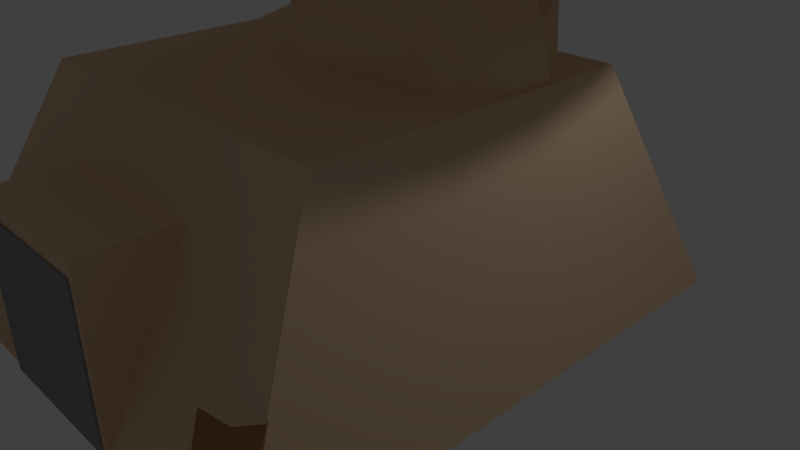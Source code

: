 # Source: dish.blend  (saved by Blender 2.73.0; exported with 4.5.12 LTS)
import bpy
from mathutils import Matrix  # noqa: F401  (used for matrix-valued properties, if any)

bpy.ops.wm.read_factory_settings(use_empty=True)
scene = bpy.context.scene
scene.name = 'Scene'

# ---- collections
col_collection_1 = bpy.data.collections.new('Collection 1'); scene.collection.children.link(col_collection_1)

# ---- materials (node trees are filled in below, after node groups)
mat_material_003 = bpy.data.materials.new('Material.003')
mat_material_003.alpha_threshold = 0.0
mat_material_003.use_transparent_shadow = False
mat_material_003.diffuse_color = (0.3032, 0.3032, 0.3032, 1.0)
mat_material_003.roughness = 0.5
mat_material_003.specular_intensity = 0.6368
mat_material_002 = bpy.data.materials.new('Material.002')
mat_material_002.alpha_threshold = 0.0
mat_material_002.use_transparent_shadow = False
mat_material_002.diffuse_color = (0.3931, 0.1975, 0.09084, 1.0)
mat_material_002.roughness = 0.5
mat_material_001 = bpy.data.materials.new('Material.001')
mat_material_001.alpha_threshold = 0.0
mat_material_001.use_transparent_shadow = False
mat_material_001.diffuse_color = (0.8, 0.5607, 0.3685, 1.0)
mat_material_001.specular_color = (0.1574, 0.1574, 0.1574)
mat_material_001.roughness = 0.5
mat_material_001.specular_intensity = 0.4316

# ---- material node trees

# ---- world
world_world = bpy.data.worlds.new('World'); scene.world = world_world
world_world.color = (0.05088, 0.05088, 0.05088)
world_world.use_sun_shadow = False
world_world.sun_shadow_jitter_overblur = 0.0
world_world.cycles.sampling_method = 'MANUAL'
world_world.cycles.sample_map_resolution = 256

# ---- cameras
cam_camera = bpy.data.cameras.new('Camera')
cam_camera.clip_end = 100.0
cam_camera.lens = 35.0
cam_camera.sensor_width = 32.0
cam_camera.sensor_height = 18.0
cam_camera.ortho_scale = 7.314
cam_camera.dof.focus_distance = 0.0
cam_camera.dof.aperture_fstop = 128.0

# ---- lights
light_lamp = bpy.data.lights.new('Lamp', 'POINT')
light_lamp.transmission_factor = 0.0
light_lamp.cutoff_distance = 30.0
light_lamp.energy = 100.0
light_lamp.shadow_buffer_clip_start = 1.001
light_lamp.shadow_soft_size = 0.1
light_lamp.shadow_maximum_resolution = 0.006
light_lamp.use_absolute_resolution = True
light_lamp.cycles.use_multiple_importance_sampling = False

# ---- meshes
me_cube_003 = bpy.data.meshes.new('Cube.003')
me_cube_003.from_pydata([(-1.0, -1.0, -1.0), (-1.0, 1.0, -1.0), (1.0, 1.0, -1.0), (1.0, -1.0, -1.0), (-1.0, -1.0, 1.0), (-1.0, 1.0, 1.0), (1.0, 1.0, 1.0), (1.0, -1.0, 1.0)], [], [(4, 5, 1, 0), (5, 6, 2, 1), (6, 7, 3, 2), (7, 4, 0, 3), (0, 1, 2, 3), (7, 6, 5, 4)])
me_cube_003.materials.append(mat_material_003)
me_cube_003.use_remesh_preserve_volume = False
me_cube_003.use_remesh_preserve_attributes = False
me_cube_003.use_mirror_vertex_groups = False
me_cube_003.update()
me_cube_002 = bpy.data.meshes.new('Cube.002')
me_cube_002.from_pydata([(-1.0, -1.0, -1.0), (-1.0, 3.501, -1.0), (1.0, 3.708, -1.0), (1.0, -1.0, -1.0), (-1.0, 0.6313, 0.6136), (-1.0, 1.0, 1.0), (1.0, 1.0, 1.0), (1.0, 0.6313, 0.6136)], [], [(4, 5, 1, 0), (5, 6, 2, 1), (6, 7, 3, 2), (7, 4, 0, 3), (0, 1, 2, 3), (7, 6, 5, 4)])
me_cube_002.materials.append(mat_material_002)
me_cube_002.use_remesh_preserve_volume = False
me_cube_002.use_remesh_preserve_attributes = False
me_cube_002.use_mirror_vertex_groups = False
me_cube_002.update()
me_icosphere_001 = bpy.data.meshes.new('Icosphere.001')
me_icosphere_001.from_pydata([(0.0, 0.0, -0.6983), (0.7236, -0.5257, -0.4472), (-0.2764, -0.8506, -0.4472), (-0.8944, 0.0, -0.4472), (-0.2764, 0.8506, -0.4472), (0.7236, 0.5257, -0.4472), (0.2764, 0.3102, -0.7213), (-0.2531, -0.5257, 0.4472), (-0.7236, 0.5257, 0.4472), (0.2764, 0.8506, 0.4472), (0.8944, 0.0, 0.4472), (0.0, 0.0, 1.0), (-0.1625, -0.5, -0.5489), (0.4253, -0.309, -0.5489), (0.2629, -0.809, -0.5257), (0.8506, 0.0, -0.5257), (0.4253, 0.309, -0.6798), (-0.5257, 0.0, -0.5489), (-0.6882, -0.5, -0.5257), (-0.1625, 0.5, -0.6798), (-0.6882, 0.5, -0.5257), (0.2629, 0.809, -0.5257), (0.9511, -0.309, 0.0), (0.9511, 0.309, 0.0), (0.0, -1.0, -0.7718), (0.5878, -0.809, 0.0), (-0.9511, -0.309, 0.0), (-0.5878, -0.809, -0.7856), (-0.5878, 0.809, 0.0), (-0.9511, 0.309, 0.0), (0.5878, 0.809, 0.0), (0.0, 1.0, 0.0), (0.6882, -0.5, 0.5257), (2.08, -2.129, -0.7223), (-0.8506, 0.0, 0.5257), (-0.2629, 0.809, 0.5257), (0.6882, 0.5, 0.5257), (1.021, -0.5, 0.6555), (0.5257, 0.0, 0.8507), (0.2095, -0.309, 0.6492), (-0.4253, 0.309, 0.8507), (0.1625, 0.5, 0.8507), (-0.1353, -2.336, -0.7426), (-0.1353, -2.336, -0.6437), (-0.1256, -2.337, -0.7426), (-0.1256, -2.337, -0.6437), (-0.1164, -2.34, -0.7426), (-0.1164, -2.34, -0.6437), (-0.1078, -2.344, -0.7426), (-0.1078, -2.344, -0.6437), (-0.1003, -2.35, -0.7426), (-0.1003, -2.35, -0.6437), (-0.09418, -2.358, -0.7426), (-0.09418, -2.358, -0.6437), (-0.08961, -2.366, -0.7426), (-0.08961, -2.366, -0.6437), (-0.0868, -2.376, -0.7426), (-0.0868, -2.376, -0.6437), (-0.08585, -2.385, -0.7426), (-0.08585, -2.385, -0.6437), (-0.0868, -2.395, -0.7426), (-0.0868, -2.395, -0.6437), (-0.08961, -2.404, -0.7426), (-0.08961, -2.404, -0.6437), (-0.09418, -2.413, -0.7426), (-0.09418, -2.413, -0.6437), (-0.1003, -2.42, -0.7426), (-0.1003, -2.42, -0.6437), (-0.1078, -2.426, -0.7426), (-0.1078, -2.426, -0.6437), (-0.1164, -2.431, -0.7426), (-0.1164, -2.431, -0.6437), (-0.1256, -2.434, -0.7426), (-0.1256, -2.434, -0.6437), (-0.1353, -2.435, -0.7426), (-0.1353, -2.435, -0.6437), (-0.1449, -2.434, -0.7426), (-0.1449, -2.434, -0.6437), (-0.1542, -2.431, -0.7426), (-0.1542, -2.431, -0.6437), (-0.1627, -2.426, -0.7426), (-0.1627, -2.426, -0.6437), (-0.1702, -2.42, -0.7426), (-0.1702, -2.42, -0.6437), (-0.1764, -2.413, -0.7426), (-0.1764, -2.413, -0.6437), (-0.1809, -2.404, -0.7426), (-0.1809, -2.404, -0.6437), (-0.1838, -2.395, -0.7426), (-0.1838, -2.395, -0.6437), (-0.1847, -2.385, -0.7426), (-0.1847, -2.385, -0.6437), (-0.1838, -2.376, -0.7426), (-0.1838, -2.376, -0.6437), (-0.1809, -2.366, -0.7426), (-0.1809, -2.366, -0.6437), (-0.1764, -2.358, -0.7426), (-0.1764, -2.358, -0.6437), (-0.1702, -2.35, -0.7426), (-0.1702, -2.35, -0.6437), (-0.1627, -2.344, -0.7426), (-0.1627, -2.344, -0.6437), (-0.1542, -2.34, -0.7426), (-0.1542, -2.34, -0.6437), (-0.1449, -2.337, -0.7426), (-0.1449, -2.337, -0.6437)], [], [(0, 13, 12), (1, 13, 15), (0, 12, 17), (0, 17, 19), (0, 19, 16), (1, 15, 22), (2, 14, 24), (3, 18, 26), (4, 20, 28), (5, 21, 30), (1, 22, 25), (2, 24, 27), (3, 26, 29), (4, 28, 31), (5, 30, 23), (6, 32, 37), (7, 33, 39), (8, 34, 40), (9, 35, 41), (10, 36, 38), (38, 41, 11), (38, 36, 41), (36, 9, 41), (41, 40, 11), (41, 35, 40), (35, 8, 40), (40, 39, 11), (40, 34, 39), (34, 7, 39), (39, 37, 11), (39, 33, 37), (33, 6, 37), (37, 38, 11), (37, 32, 38), (32, 10, 38), (23, 36, 10), (23, 30, 36), (30, 9, 36), (31, 35, 9), (31, 28, 35), (28, 8, 35), (29, 34, 8), (29, 26, 34), (26, 7, 34), (27, 33, 7), (27, 24, 33), (24, 6, 33), (25, 32, 6), (25, 22, 32), (22, 10, 32), (30, 31, 9), (30, 21, 31), (21, 4, 31), (28, 29, 8), (28, 20, 29), (20, 3, 29), (26, 27, 7), (26, 18, 27), (18, 2, 27), (24, 25, 6), (24, 14, 25), (14, 1, 25), (22, 23, 10), (22, 15, 23), (15, 5, 23), (16, 21, 5), (16, 19, 21), (19, 4, 21), (19, 20, 4), (19, 17, 20), (17, 3, 20), (17, 18, 3), (17, 12, 18), (12, 2, 18), (15, 16, 5), (15, 13, 16), (13, 0, 16), (12, 14, 2), (12, 13, 14), (13, 1, 14), (42, 43, 45, 44), (44, 45, 47, 46), (46, 47, 49, 48), (48, 49, 51, 50), (50, 51, 53, 52), (52, 53, 55, 54), (54, 55, 57, 56), (56, 57, 59, 58), (58, 59, 61, 60), (60, 61, 63, 62), (62, 63, 65, 64), (64, 65, 67, 66), (66, 67, 69, 68), (68, 69, 71, 70), (70, 71, 73, 72), (72, 73, 75, 74), (74, 75, 77, 76), (76, 77, 79, 78), (78, 79, 81, 80), (80, 81, 83, 82), (82, 83, 85, 84), (84, 85, 87, 86), (86, 87, 89, 88), (88, 89, 91, 90), (90, 91, 93, 92), (92, 93, 95, 94), (94, 95, 97, 96), (96, 97, 99, 98), (98, 99, 101, 100), (100, 101, 103, 102), (45, 43, 105, 103, 101, 99, 97, 95, 93, 91, 89, 87, 85, 83, 81, 79, 77, 75, 73, 71, 69, 67, 65, 63, 61, 59, 57, 55, 53, 51, 49, 47), (104, 105, 43, 42), (102, 103, 105, 104), (42, 44, 46, 48, 50, 52, 54, 56, 58, 60, 62, 64, 66, 68, 70, 72, 74, 76, 78, 80, 82, 84, 86, 88, 90, 92, 94, 96, 98, 100, 102, 104)])
me_icosphere_001.materials.append(mat_material_002)
me_icosphere_001.use_remesh_preserve_volume = False
me_icosphere_001.use_remesh_preserve_attributes = False
me_icosphere_001.use_mirror_vertex_groups = False
me_icosphere_001.update()
me_cube_001 = bpy.data.meshes.new('Cube.001')
me_cube_001.from_pydata([(-1.0, -1.0, -1.0), (-1.0, 1.424, -1.0), (1.0, 1.424, -1.0), (1.0, -1.0, -1.0), (-0.738, -0.4638, 1.04), (-0.7368, 1.011, 1.033), (0.7368, 1.011, 1.033), (0.738, -0.4638, 1.04), (-0.3794, -1.003, -0.9995), (-0.3794, -0.272, -0.9995), (0.295, -0.272, -0.9995), (0.295, -1.003, -0.9995), (-0.3794, -1.003, 0.4706), (-0.3794, -0.272, 0.4706), (0.295, -0.272, 0.4706), (0.295, -1.003, 0.4706), (-0.3404, 0.5613, -0.8859), (-0.3404, 1.292, -0.8859), (0.334, 1.292, -0.8859), (0.334, 0.5613, -0.8859), (-0.3404, 0.5613, 0.3721), (-0.3404, 1.233, 1.377), (0.334, 1.233, 1.377), (0.334, 0.5613, 0.3721)], [], [(4, 5, 1, 0), (5, 6, 2, 1), (6, 7, 3, 2), (7, 4, 0, 3), (0, 1, 2, 3), (7, 6, 5, 4), (12, 13, 9, 8), (13, 14, 10, 9), (14, 15, 11, 10), (15, 12, 8, 11), (8, 9, 10, 11), (15, 14, 13, 12), (20, 21, 17, 16), (21, 22, 18, 17), (22, 23, 19, 18), (23, 20, 16, 19), (16, 17, 18, 19), (23, 22, 21, 20)])
me_cube_001.materials.append(mat_material_001)
me_cube_001.use_remesh_preserve_volume = False
me_cube_001.use_remesh_preserve_attributes = False
me_cube_001.use_mirror_vertex_groups = False
me_cube_001.update()
me_icosphere = bpy.data.meshes.new('Icosphere')
me_icosphere.from_pydata([(1.709, -0.8506, 3.329), (-0.7236, -0.5257, 3.329), (-0.7236, 0.5257, 3.329), (1.709, 0.8506, 3.329), (2.327, 0.0, 3.329), (0.0, 0.0, 6.961), (2.384, -0.309, 2.882), (2.384, 0.309, 2.882), (0.0, -1.0, 2.882), (2.02, -0.809, 2.882), (-1.942, -0.309, 2.882), (-0.5878, -0.809, 2.882), (-0.5878, 0.809, 2.882), (-1.942, 0.309, 2.882), (2.02, 0.809, 2.882), (0.0, 1.0, 2.882), (2.121, -0.5, 3.408), (-0.2629, -0.809, 3.4), (-0.8506, 0.0, 3.408), (-0.2629, 0.809, 3.408), (2.121, 0.5, 3.408), (0.1625, -0.5, 6.948), (1.958, 0.0, 3.733), (-0.4253, -0.309, 6.948), (-0.4253, 0.309, 6.948), (0.1625, 0.5, 6.948), (0.1228, 0.0002501, 6.684), (1.733, -0.6809, 6.796), (-0.419, -1.381, 6.893), (-0.9562, 0.0002501, 6.83), (-0.419, 1.382, 6.893), (1.733, 0.6814, 6.796), (0.6037, -0.978, 7.929), (-1.136, -0.6043, 7.929), (-1.136, 0.6048, 7.929), (0.6037, 0.9785, 7.929), (1.679, 0.0002501, 7.929), (0.1228, 0.0002501, 8.404), (-0.1758, -0.7799, 6.368), (1.201, -0.2003, 6.463), (0.6963, -1.31, 6.792), (0.1244, 0.0002499, 7.085), (1.201, 0.2008, 6.463), (-0.9187, 0.0002501, 6.347), (-0.48, -0.8327, 6.755), (-0.1758, 0.7804, 6.368), (-0.48, 0.8332, 6.755), (0.6963, 1.311, 6.792), (1.778, -0.3551, 7.544), (1.778, 0.3556, 7.544), (0.9439, -1.776, 7.774), (1.146, -0.9301, 7.544), (-0.7195, -0.3551, 7.544), (-0.9, -0.9301, 7.544), (-0.9, 0.9306, 7.544), (-0.7195, 0.3556, 7.544), (1.146, 0.9306, 7.544), (0.9439, 1.776, 7.774), (1.32, -0.5747, 7.996), (-0.3346, -0.9301, 7.996), (-1.357, 0.0002501, 7.996), (-0.3346, 0.9306, 7.996), (1.32, 0.5752, 7.996), (0.4054, -0.5747, 8.276), (1.038, 0.0002501, 8.276), (-0.6173, -0.3551, 8.276), (-0.6173, 0.3556, 8.276), (0.4054, 0.5752, 8.276), (1.61, 0.1438, 7.074), (3.428, 2.599, 7.074), (1.61, 0.1411, 7.046), (3.428, 2.549, 6.567), (1.61, 0.1331, 7.02), (3.428, 2.401, 6.081), (1.61, 0.1201, 6.996), (3.428, 2.161, 5.632), (1.61, 0.1026, 6.974), (3.428, 1.839, 5.238), (1.61, 0.08133, 6.957), (3.428, 1.445, 4.916), (1.61, 0.05703, 6.944), (3.428, 0.9966, 4.676), (1.61, 0.03067, 6.936), (3.428, 0.5096, 4.528), (1.61, 0.003253, 6.933), (3.428, 0.003254, 4.478), (1.61, -0.02416, 6.936), (3.428, -0.5031, 4.528), (1.61, -0.05052, 6.944), (3.428, -0.9901, 4.676), (1.61, -0.07482, 6.957), (3.428, -1.439, 4.916), (1.61, -0.09611, 6.974), (3.428, -1.832, 5.238), (1.61, -0.1136, 6.996), (3.428, -2.155, 5.632), (1.61, -0.1266, 7.02), (3.428, -2.395, 6.081), (1.61, -0.1346, 7.046), (3.428, -2.543, 6.567), (1.61, -0.1373, 7.074), (3.428, -2.592, 7.074), (1.61, -0.1346, 7.101), (3.428, -2.543, 7.58), (1.61, -0.1266, 7.128), (3.428, -2.395, 8.067), (1.61, -0.1136, 7.152), (3.428, -2.155, 8.516), (1.61, -0.09611, 7.173), (3.428, -1.832, 8.909), (1.61, -0.07482, 7.191), (3.428, -1.439, 9.232), (1.61, -0.05052, 7.204), (3.428, -0.9901, 9.472), (1.61, -0.02416, 7.212), (3.428, -0.5031, 9.62), (1.61, 0.003253, 7.214), (3.428, 0.003254, 9.67), (1.61, 0.03067, 7.212), (3.428, 0.5096, 9.62), (1.61, 0.05703, 7.204), (3.428, 0.9966, 9.472), (1.61, 0.08133, 7.191), (3.428, 1.445, 9.232), (1.61, 0.1026, 7.173), (3.428, 1.839, 8.909), (1.61, 0.1201, 7.152), (3.428, 2.162, 8.516), (1.61, 0.1331, 7.128), (3.428, 2.401, 8.067), (1.61, 0.1411, 7.101), (3.428, 2.549, 7.58), (4.872, -0.05039, 7.156), (0.8042, -0.2824, 6.989), (4.858, -0.05845, 7.169), (0.8042, -0.2769, 7.046), (4.845, -0.06291, 7.185), (0.8042, -0.2604, 7.1), (4.833, -0.06272, 7.203), (0.8042, -0.2336, 7.15), (4.822, -0.05743, 7.22), (0.8042, -0.1976, 7.194), (4.813, -0.04687, 7.237), (0.8042, -0.1537, 7.23), (4.807, -0.03169, 7.25), (0.8042, -0.1036, 7.257), (4.802, -0.01302, 7.258), (0.8042, -0.04922, 7.274), (4.801, 0.007296, 7.261), (0.8042, 0.007298, 7.279), (4.802, 0.02761, 7.258), (0.8042, 0.06382, 7.274), (4.807, 0.04628, 7.25), (0.8042, 0.1182, 7.257), (4.813, 0.06147, 7.237), (0.8042, 0.1683, 7.23), (4.822, 0.07202, 7.22), (0.8042, 0.2122, 7.194), (4.833, 0.07731, 7.203), (0.8042, 0.2482, 7.15), (4.845, 0.0775, 7.185), (0.8042, 0.275, 7.1), (4.858, 0.07304, 7.169), (0.8042, 0.2915, 7.046), (4.872, 0.06499, 7.156), (0.8042, 0.297, 6.989), (4.885, 0.05474, 7.147), (0.8042, 0.2915, 6.933), (4.897, 0.04367, 7.141), (0.8042, 0.275, 6.879), (4.909, 0.0331, 7.139), (0.8042, 0.2482, 6.828), (4.918, 0.02428, 7.139), (0.8042, 0.2122, 6.785), (4.926, 0.01749, 7.141), (0.8042, 0.1683, 6.749), (4.932, 0.01245, 7.143), (0.8042, 0.1182, 6.722), (4.936, 0.009396, 7.145), (0.8042, 0.06382, 6.705), (4.937, 0.007295, 7.146), (0.8042, 0.007298, 6.7), (4.936, 0.005282, 7.145), (0.8042, -0.04923, 6.705), (4.932, 0.002079, 7.143), (0.8042, -0.1036, 6.722), (4.926, -0.002837, 7.141), (0.8042, -0.1537, 6.749), (4.918, -0.009619, 7.139), (0.8042, -0.1976, 6.785), (4.909, -0.01856, 7.139), (0.8042, -0.2336, 6.828), (4.897, -0.02908, 7.141), (0.8042, -0.2604, 6.879), (4.885, -0.04014, 7.147), (0.8042, -0.2769, 6.933)], [], [(0, 16, 21), (1, 17, 23), (2, 18, 24), (3, 19, 25), (4, 20, 22), (22, 25, 5), (22, 20, 25), (20, 3, 25), (25, 24, 5), (25, 19, 24), (19, 2, 24), (24, 23, 5), (24, 18, 23), (18, 1, 23), (23, 21, 5), (23, 17, 21), (17, 0, 21), (21, 22, 5), (21, 16, 22), (16, 4, 22), (7, 20, 4), (7, 14, 20), (14, 3, 20), (15, 19, 3), (15, 12, 19), (12, 2, 19), (13, 18, 2), (13, 10, 18), (10, 1, 18), (11, 17, 1), (11, 8, 17), (8, 0, 17), (9, 16, 0), (9, 6, 16), (6, 4, 16), (14, 15, 3), (12, 13, 2), (10, 11, 1), (8, 9, 0), (6, 7, 4), (26, 39, 38), (27, 39, 41), (26, 38, 43), (26, 43, 45), (26, 45, 42), (27, 41, 48), (28, 40, 50), (29, 44, 52), (30, 46, 54), (31, 47, 56), (27, 48, 51), (28, 50, 53), (29, 52, 55), (30, 54, 57), (31, 56, 49), (32, 58, 63), (33, 59, 65), (34, 60, 66), (35, 61, 67), (36, 62, 64), (64, 67, 37), (64, 62, 67), (62, 35, 67), (67, 66, 37), (67, 61, 66), (61, 34, 66), (66, 65, 37), (66, 60, 65), (60, 33, 65), (65, 63, 37), (65, 59, 63), (59, 32, 63), (63, 64, 37), (63, 58, 64), (58, 36, 64), (49, 62, 36), (49, 56, 62), (56, 35, 62), (57, 61, 35), (57, 54, 61), (54, 34, 61), (55, 60, 34), (55, 52, 60), (52, 33, 60), (53, 59, 33), (53, 50, 59), (50, 32, 59), (51, 58, 32), (51, 48, 58), (48, 36, 58), (56, 57, 35), (56, 47, 57), (47, 30, 57), (54, 55, 34), (54, 46, 55), (46, 29, 55), (52, 53, 33), (52, 44, 53), (44, 28, 53), (50, 51, 32), (50, 40, 51), (40, 27, 51), (48, 49, 36), (48, 41, 49), (41, 31, 49), (42, 47, 31), (42, 45, 47), (45, 30, 47), (45, 46, 30), (45, 43, 46), (43, 29, 46), (43, 44, 29), (43, 38, 44), (38, 28, 44), (41, 42, 31), (41, 39, 42), (39, 26, 42), (38, 40, 28), (38, 39, 40), (39, 27, 40), (68, 69, 71, 70), (70, 71, 73, 72), (72, 73, 75, 74), (74, 75, 77, 76), (76, 77, 79, 78), (78, 79, 81, 80), (80, 81, 83, 82), (82, 83, 85, 84), (84, 85, 87, 86), (86, 87, 89, 88), (88, 89, 91, 90), (90, 91, 93, 92), (92, 93, 95, 94), (94, 95, 97, 96), (96, 97, 99, 98), (98, 99, 101, 100), (100, 101, 103, 102), (102, 103, 105, 104), (104, 105, 107, 106), (106, 107, 109, 108), (108, 109, 111, 110), (110, 111, 113, 112), (112, 113, 115, 114), (114, 115, 117, 116), (116, 117, 119, 118), (118, 119, 121, 120), (120, 121, 123, 122), (122, 123, 125, 124), (124, 125, 127, 126), (126, 127, 129, 128), (130, 131, 69, 68), (128, 129, 131, 130), (68, 70, 72, 74, 76, 78, 80, 82, 84, 86, 88, 90, 92, 94, 96, 98, 100, 102, 104, 106, 108, 110, 112, 114, 116, 118, 120, 122, 124, 126, 128, 130), (132, 133, 135, 134), (134, 135, 137, 136), (136, 137, 139, 138), (138, 139, 141, 140), (140, 141, 143, 142), (142, 143, 145, 144), (144, 145, 147, 146), (146, 147, 149, 148), (148, 149, 151, 150), (150, 151, 153, 152), (152, 153, 155, 154), (154, 155, 157, 156), (156, 157, 159, 158), (158, 159, 161, 160), (160, 161, 163, 162), (162, 163, 165, 164), (164, 165, 167, 166), (166, 167, 169, 168), (168, 169, 171, 170), (170, 171, 173, 172), (172, 173, 175, 174), (174, 175, 177, 176), (176, 177, 179, 178), (178, 179, 181, 180), (180, 181, 183, 182), (182, 183, 185, 184), (184, 185, 187, 186), (186, 187, 189, 188), (188, 189, 191, 190), (190, 191, 193, 192), (135, 133, 195, 193, 191, 189, 187, 185, 183, 181, 179, 177, 175, 173, 171, 169, 167, 165, 163, 161, 159, 157, 155, 153, 151, 149, 147, 145, 143, 141, 139, 137), (194, 195, 133, 132), (192, 193, 195, 194)])
me_icosphere.materials.append(mat_material_001)
me_icosphere.use_remesh_preserve_volume = False
me_icosphere.use_remesh_preserve_attributes = False
me_icosphere.use_mirror_vertex_groups = False
me_icosphere.update()

# ---- objects
ob_cube_002 = bpy.data.objects.new('Cube.002', me_cube_003)
ob_cube_001 = bpy.data.objects.new('Cube.001', me_cube_002)
ob_icosphere_001 = bpy.data.objects.new('Icosphere.001', me_icosphere_001)
ob_cube = bpy.data.objects.new('Cube', me_cube_001)
ob_icosphere = bpy.data.objects.new('Icosphere', me_icosphere)
ob_lamp = bpy.data.objects.new('Lamp', light_lamp)
ob_camera = bpy.data.objects.new('Camera', cam_camera)

# ---- transforms, parenting, visibility, modifiers, constraints
ob_cube_002.location = (0.151, -3.348, 0.8723)
ob_cube_002.scale = (0.9267, 0.9267, 0.9267)
ob_cube_002.lineart.crease_threshold = 0.0
ob_cube_001.location = (-1.195, -5.144, 0.1905)
ob_cube_001.scale = (0.1895, 0.1895, 0.1895)
ob_cube_001.lineart.crease_threshold = 0.0
ob_icosphere_001.location = (1.681, -2.805, 0.7117)
ob_icosphere_001.lineart.crease_threshold = 0.0
ob_cube.location = (0.2657, -1.506, 1.333)
ob_cube.scale = (2.965, 2.737, 1.36)
ob_cube.lineart.crease_threshold = 0.0
ob_icosphere.location = (0.0, 0.0, -0.1777)
ob_icosphere.lineart.crease_threshold = 0.0
ob_lamp.location = (4.076, 1.005, 5.904)
ob_lamp.rotation_euler = (0.6503, 0.05522, 1.866)
ob_lamp.lock_rotations_4d = False
ob_lamp.empty_display_type = 'ARROWS'
ob_lamp.color = (0.0, 0.0, 0.0, 0.0)
ob_lamp.lineart.crease_threshold = 0.0
ob_camera.location = (7.481, -6.508, 5.344)
ob_camera.rotation_euler = (1.109, 0.01082, 0.8149)
ob_camera.lock_rotations_4d = False
ob_camera.empty_display_type = 'ARROWS'
ob_camera.color = (0.0, 0.0, 0.0, 0.0)
ob_camera.display_type = 'WIRE'
ob_camera.lineart.crease_threshold = 0.0

# ---- collection membership
col_collection_1.objects.link(ob_cube_002)
col_collection_1.objects.link(ob_cube_001)
col_collection_1.objects.link(ob_icosphere_001)
col_collection_1.objects.link(ob_cube)
col_collection_1.objects.link(ob_icosphere)
col_collection_1.objects.link(ob_lamp)
col_collection_1.objects.link(ob_camera)

# ---- scene / render settings (as saved in the file)
scene.camera = ob_camera
scene.frame_start = 1; scene.frame_end = 250; scene.frame_set(1)
scene.render.engine = 'BLENDER_EEVEE_NEXT'
scene.render.resolution_percentage = 50
scene.render.dither_intensity = 0.0
scene.cycles.use_denoising = False
scene.cycles.samples = 10
scene.cycles.sampling_pattern = 'TABULATED_SOBOL'
scene.cycles.light_sampling_threshold = 0.0
scene.cycles.use_adaptive_sampling = False
scene.cycles.use_light_tree = False
scene.cycles.blur_glossy = 0.0
scene.cycles.pixel_filter_type = 'GAUSSIAN'
scene.cycles.sample_clamp_indirect = 0.0
scene.view_settings.view_transform = 'Standard'
bpy.context.view_layer.update()
